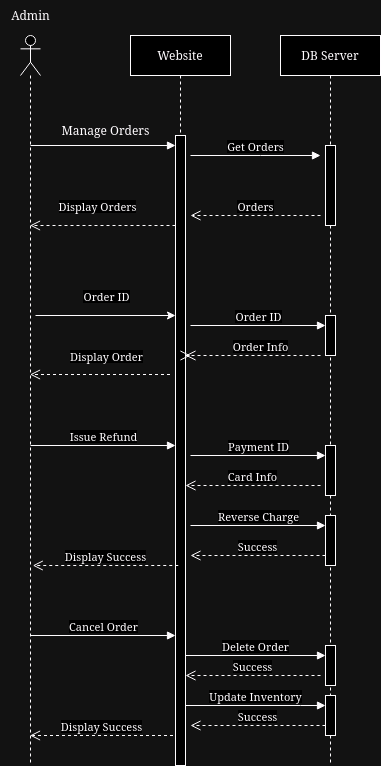

The diagram above was exported from draw.io. Its source (the exported page's mxGraphModel, read from the mxfile embedded in the PNG):
<mxGraphModel dx="1434" dy="778" grid="1" gridSize="10" guides="1" tooltips="1" connect="1" arrows="1" fold="1" page="1" pageScale="1" pageWidth="850" pageHeight="1100" math="0" shadow="0">
  <root>
    <mxCell id="0" />
    <mxCell id="1" parent="0" />
    <mxCell id="9qEvB95c6-eQE3mT2UkR-4" value="Website" style="shape=umlLifeline;perimeter=lifelinePerimeter;whiteSpace=wrap;html=1;container=1;dropTarget=0;collapsible=0;recursiveResize=0;outlineConnect=0;portConstraint=eastwest;newEdgeStyle={&quot;curved&quot;:0,&quot;rounded&quot;:0};" parent="1" vertex="1">
      <mxGeometry x="355" y="185" width="100" height="730" as="geometry" />
    </mxCell>
    <mxCell id="9qEvB95c6-eQE3mT2UkR-8" value="" style="html=1;points=[[0,0,0,0,5],[0,1,0,0,-5],[1,0,0,0,5],[1,1,0,0,-5]];perimeter=orthogonalPerimeter;outlineConnect=0;targetShapes=umlLifeline;portConstraint=eastwest;newEdgeStyle={&quot;curved&quot;:0,&quot;rounded&quot;:0};" parent="9qEvB95c6-eQE3mT2UkR-4" vertex="1">
      <mxGeometry x="45" y="100" width="10" height="630" as="geometry" />
    </mxCell>
    <mxCell id="9qEvB95c6-eQE3mT2UkR-5" value="DB Server" style="shape=umlLifeline;perimeter=lifelinePerimeter;whiteSpace=wrap;html=1;container=1;dropTarget=0;collapsible=0;recursiveResize=0;outlineConnect=0;portConstraint=eastwest;newEdgeStyle={&quot;curved&quot;:0,&quot;rounded&quot;:0};" parent="1" vertex="1">
      <mxGeometry x="505" y="185" width="100" height="730" as="geometry" />
    </mxCell>
    <mxCell id="9qEvB95c6-eQE3mT2UkR-11" value="" style="html=1;points=[[0,0,0,0,5],[0,1,0,0,-5],[1,0,0,0,5],[1,1,0,0,-5]];perimeter=orthogonalPerimeter;outlineConnect=0;targetShapes=umlLifeline;portConstraint=eastwest;newEdgeStyle={&quot;curved&quot;:0,&quot;rounded&quot;:0};" parent="9qEvB95c6-eQE3mT2UkR-5" vertex="1">
      <mxGeometry x="45" y="110" width="10" height="80" as="geometry" />
    </mxCell>
    <mxCell id="9qEvB95c6-eQE3mT2UkR-19" value="" style="html=1;points=[[0,0,0,0,5],[0,1,0,0,-5],[1,0,0,0,5],[1,1,0,0,-5]];perimeter=orthogonalPerimeter;outlineConnect=0;targetShapes=umlLifeline;portConstraint=eastwest;newEdgeStyle={&quot;curved&quot;:0,&quot;rounded&quot;:0};" parent="9qEvB95c6-eQE3mT2UkR-5" vertex="1">
      <mxGeometry x="45" y="280" width="10" height="40" as="geometry" />
    </mxCell>
    <mxCell id="9qEvB95c6-eQE3mT2UkR-35" value="" style="html=1;points=[[0,0,0,0,5],[0,1,0,0,-5],[1,0,0,0,5],[1,1,0,0,-5]];perimeter=orthogonalPerimeter;outlineConnect=0;targetShapes=umlLifeline;portConstraint=eastwest;newEdgeStyle={&quot;curved&quot;:0,&quot;rounded&quot;:0};" parent="9qEvB95c6-eQE3mT2UkR-5" vertex="1">
      <mxGeometry x="45" y="410" width="10" height="50" as="geometry" />
    </mxCell>
    <mxCell id="9qEvB95c6-eQE3mT2UkR-37" value="" style="html=1;points=[[0,0,0,0,5],[0,1,0,0,-5],[1,0,0,0,5],[1,1,0,0,-5]];perimeter=orthogonalPerimeter;outlineConnect=0;targetShapes=umlLifeline;portConstraint=eastwest;newEdgeStyle={&quot;curved&quot;:0,&quot;rounded&quot;:0};" parent="9qEvB95c6-eQE3mT2UkR-5" vertex="1">
      <mxGeometry x="45" y="480" width="10" height="50" as="geometry" />
    </mxCell>
    <mxCell id="9qEvB95c6-eQE3mT2UkR-44" value="" style="html=1;points=[[0,0,0,0,5],[0,1,0,0,-5],[1,0,0,0,5],[1,1,0,0,-5]];perimeter=orthogonalPerimeter;outlineConnect=0;targetShapes=umlLifeline;portConstraint=eastwest;newEdgeStyle={&quot;curved&quot;:0,&quot;rounded&quot;:0};" parent="9qEvB95c6-eQE3mT2UkR-5" vertex="1">
      <mxGeometry x="45" y="610" width="10" height="40" as="geometry" />
    </mxCell>
    <mxCell id="9qEvB95c6-eQE3mT2UkR-46" value="" style="html=1;points=[[0,0,0,0,5],[0,1,0,0,-5],[1,0,0,0,5],[1,1,0,0,-5]];perimeter=orthogonalPerimeter;outlineConnect=0;targetShapes=umlLifeline;portConstraint=eastwest;newEdgeStyle={&quot;curved&quot;:0,&quot;rounded&quot;:0};" parent="9qEvB95c6-eQE3mT2UkR-5" vertex="1">
      <mxGeometry x="45" y="660" width="10" height="40" as="geometry" />
    </mxCell>
    <mxCell id="9qEvB95c6-eQE3mT2UkR-9" value="" style="html=1;verticalAlign=bottom;endArrow=block;curved=0;rounded=0;" parent="1" target="9qEvB95c6-eQE3mT2UkR-8" edge="1">
      <mxGeometry width="80" relative="1" as="geometry">
        <mxPoint x="255" y="295" as="sourcePoint" />
        <mxPoint x="405" y="295" as="targetPoint" />
      </mxGeometry>
    </mxCell>
    <mxCell id="9qEvB95c6-eQE3mT2UkR-10" value="&lt;div&gt;Get Orders&lt;/div&gt;" style="html=1;verticalAlign=bottom;endArrow=block;curved=0;rounded=0;" parent="1" edge="1">
      <mxGeometry x="0.0036" width="80" relative="1" as="geometry">
        <mxPoint x="415" y="305" as="sourcePoint" />
        <mxPoint x="545" y="305" as="targetPoint" />
        <Array as="points">
          <mxPoint x="485" y="305" />
        </Array>
        <mxPoint as="offset" />
      </mxGeometry>
    </mxCell>
    <mxCell id="9qEvB95c6-eQE3mT2UkR-12" value="&lt;div&gt;Orders&lt;/div&gt;" style="html=1;verticalAlign=bottom;endArrow=open;dashed=1;endSize=8;curved=0;rounded=0;" parent="1" edge="1">
      <mxGeometry relative="1" as="geometry">
        <mxPoint x="545" y="365" as="sourcePoint" />
        <mxPoint x="415" y="365" as="targetPoint" />
      </mxGeometry>
    </mxCell>
    <mxCell id="9qEvB95c6-eQE3mT2UkR-13" value="Display Orders" style="html=1;verticalAlign=bottom;endArrow=open;dashed=1;endSize=8;curved=0;rounded=0;" parent="1" target="9qEvB95c6-eQE3mT2UkR-27" edge="1">
      <mxGeometry x="0.0714" y="-10" relative="1" as="geometry">
        <mxPoint x="400" y="375" as="sourcePoint" />
        <mxPoint x="260" y="375" as="targetPoint" />
        <mxPoint as="offset" />
      </mxGeometry>
    </mxCell>
    <mxCell id="9qEvB95c6-eQE3mT2UkR-16" style="edgeStyle=orthogonalEdgeStyle;rounded=0;orthogonalLoop=1;jettySize=auto;html=1;curved=0;" parent="1" edge="1">
      <mxGeometry relative="1" as="geometry">
        <mxPoint x="260" y="465" as="sourcePoint" />
        <mxPoint x="400" y="465" as="targetPoint" />
      </mxGeometry>
    </mxCell>
    <mxCell id="9qEvB95c6-eQE3mT2UkR-17" value="Order ID" style="edgeLabel;html=1;align=center;verticalAlign=middle;resizable=0;points=[];" parent="9qEvB95c6-eQE3mT2UkR-16" vertex="1" connectable="0">
      <mxGeometry x="-0.1571" y="2" relative="1" as="geometry">
        <mxPoint x="11" y="-18" as="offset" />
      </mxGeometry>
    </mxCell>
    <mxCell id="9qEvB95c6-eQE3mT2UkR-18" value="Order ID" style="html=1;verticalAlign=bottom;endArrow=block;curved=0;rounded=0;" parent="1" target="9qEvB95c6-eQE3mT2UkR-19" edge="1">
      <mxGeometry width="80" relative="1" as="geometry">
        <mxPoint x="415" y="475" as="sourcePoint" />
        <mxPoint x="535" y="475" as="targetPoint" />
      </mxGeometry>
    </mxCell>
    <mxCell id="9qEvB95c6-eQE3mT2UkR-20" value="Order Info" style="html=1;verticalAlign=bottom;endArrow=open;dashed=1;endSize=8;curved=0;rounded=0;endFill=0;" parent="1" edge="1">
      <mxGeometry x="1" y="70" relative="1" as="geometry">
        <mxPoint x="410" y="505" as="sourcePoint" />
        <mxPoint x="415" y="505" as="targetPoint" />
        <mxPoint x="70" y="70" as="offset" />
      </mxGeometry>
    </mxCell>
    <mxCell id="9qEvB95c6-eQE3mT2UkR-21" value="Display Order" style="html=1;verticalAlign=bottom;endArrow=open;dashed=1;endSize=8;curved=0;rounded=0;" parent="1" target="9qEvB95c6-eQE3mT2UkR-27" edge="1">
      <mxGeometry x="-0.0702" y="-9" relative="1" as="geometry">
        <mxPoint x="394.5" y="524" as="sourcePoint" />
        <mxPoint x="245" y="524" as="targetPoint" />
        <mxPoint x="1" as="offset" />
      </mxGeometry>
    </mxCell>
    <mxCell id="9qEvB95c6-eQE3mT2UkR-26" value="" style="html=1;verticalAlign=bottom;endArrow=open;dashed=1;endSize=8;curved=0;rounded=0;" parent="1" target="9qEvB95c6-eQE3mT2UkR-8" edge="1">
      <mxGeometry relative="1" as="geometry">
        <mxPoint x="545" y="505" as="sourcePoint" />
        <mxPoint x="410" y="505" as="targetPoint" />
      </mxGeometry>
    </mxCell>
    <mxCell id="9qEvB95c6-eQE3mT2UkR-27" value="" style="shape=umlLifeline;perimeter=lifelinePerimeter;whiteSpace=wrap;html=1;container=1;dropTarget=0;collapsible=0;recursiveResize=0;outlineConnect=0;portConstraint=eastwest;newEdgeStyle={&quot;curved&quot;:0,&quot;rounded&quot;:0};participant=umlActor;" parent="1" vertex="1">
      <mxGeometry x="245" y="185" width="20" height="730" as="geometry" />
    </mxCell>
    <mxCell id="9qEvB95c6-eQE3mT2UkR-28" value="Admin" style="text;html=1;align=center;verticalAlign=middle;resizable=0;points=[];autosize=1;strokeColor=none;fillColor=none;" parent="1" vertex="1">
      <mxGeometry x="225" y="150" width="60" height="30" as="geometry" />
    </mxCell>
    <mxCell id="9qEvB95c6-eQE3mT2UkR-29" value="&lt;div&gt;Manage Orders&lt;/div&gt;" style="text;html=1;align=center;verticalAlign=middle;resizable=0;points=[];autosize=1;strokeColor=none;fillColor=none;" parent="1" vertex="1">
      <mxGeometry x="275" y="265" width="110" height="30" as="geometry" />
    </mxCell>
    <mxCell id="9qEvB95c6-eQE3mT2UkR-31" value="Issue Refund" style="html=1;verticalAlign=bottom;endArrow=block;curved=0;rounded=0;" parent="1" target="9qEvB95c6-eQE3mT2UkR-8" edge="1">
      <mxGeometry x="0.0033" width="80" relative="1" as="geometry">
        <mxPoint x="255" y="595" as="sourcePoint" />
        <mxPoint x="385" y="595" as="targetPoint" />
        <mxPoint as="offset" />
      </mxGeometry>
    </mxCell>
    <mxCell id="9qEvB95c6-eQE3mT2UkR-34" value="Payment ID" style="html=1;verticalAlign=bottom;endArrow=block;curved=0;rounded=0;" parent="1" target="9qEvB95c6-eQE3mT2UkR-35" edge="1">
      <mxGeometry width="80" relative="1" as="geometry">
        <mxPoint x="415" y="605" as="sourcePoint" />
        <mxPoint x="535" y="605" as="targetPoint" />
      </mxGeometry>
    </mxCell>
    <mxCell id="9qEvB95c6-eQE3mT2UkR-36" value="Card Info" style="html=1;verticalAlign=bottom;endArrow=open;dashed=1;endSize=8;curved=0;rounded=0;" parent="1" target="9qEvB95c6-eQE3mT2UkR-8" edge="1">
      <mxGeometry relative="1" as="geometry">
        <mxPoint x="545" y="635" as="sourcePoint" />
        <mxPoint x="435" y="635" as="targetPoint" />
      </mxGeometry>
    </mxCell>
    <mxCell id="9qEvB95c6-eQE3mT2UkR-38" value="Reverse Charge" style="html=1;verticalAlign=bottom;endArrow=block;curved=0;rounded=0;" parent="1" target="9qEvB95c6-eQE3mT2UkR-37" edge="1">
      <mxGeometry width="80" relative="1" as="geometry">
        <mxPoint x="415" y="675" as="sourcePoint" />
        <mxPoint x="495" y="675" as="targetPoint" />
      </mxGeometry>
    </mxCell>
    <mxCell id="9qEvB95c6-eQE3mT2UkR-40" value="Success" style="html=1;verticalAlign=bottom;endArrow=open;dashed=1;endSize=8;curved=0;rounded=0;" parent="1" edge="1">
      <mxGeometry relative="1" as="geometry">
        <mxPoint x="550" y="705" as="sourcePoint" />
        <mxPoint x="415" y="705" as="targetPoint" />
      </mxGeometry>
    </mxCell>
    <mxCell id="9qEvB95c6-eQE3mT2UkR-41" value="Display Success" style="html=1;verticalAlign=bottom;endArrow=open;dashed=1;endSize=8;curved=0;rounded=0;" parent="1" edge="1">
      <mxGeometry relative="1" as="geometry">
        <mxPoint x="402.75" y="715" as="sourcePoint" />
        <mxPoint x="257.25" y="715" as="targetPoint" />
      </mxGeometry>
    </mxCell>
    <mxCell id="9qEvB95c6-eQE3mT2UkR-42" value="Cancel Order" style="html=1;verticalAlign=bottom;endArrow=block;curved=0;rounded=0;" parent="1" target="9qEvB95c6-eQE3mT2UkR-8" edge="1">
      <mxGeometry width="80" relative="1" as="geometry">
        <mxPoint x="255" y="785" as="sourcePoint" />
        <mxPoint x="335" y="785" as="targetPoint" />
      </mxGeometry>
    </mxCell>
    <mxCell id="9qEvB95c6-eQE3mT2UkR-43" value="Delete Order" style="html=1;verticalAlign=bottom;endArrow=block;curved=0;rounded=0;" parent="1" source="9qEvB95c6-eQE3mT2UkR-8" edge="1">
      <mxGeometry width="80" relative="1" as="geometry">
        <mxPoint x="435" y="805" as="sourcePoint" />
        <mxPoint x="550" y="805" as="targetPoint" />
      </mxGeometry>
    </mxCell>
    <mxCell id="9qEvB95c6-eQE3mT2UkR-45" value="Success" style="html=1;verticalAlign=bottom;endArrow=open;dashed=1;endSize=8;curved=0;rounded=0;" parent="1" target="9qEvB95c6-eQE3mT2UkR-8" edge="1">
      <mxGeometry relative="1" as="geometry">
        <mxPoint x="545" y="825" as="sourcePoint" />
        <mxPoint x="465" y="825" as="targetPoint" />
      </mxGeometry>
    </mxCell>
    <mxCell id="9qEvB95c6-eQE3mT2UkR-47" value="Update Inventory" style="html=1;verticalAlign=bottom;endArrow=block;curved=0;rounded=0;" parent="1" source="9qEvB95c6-eQE3mT2UkR-8" target="9qEvB95c6-eQE3mT2UkR-46" edge="1">
      <mxGeometry width="80" relative="1" as="geometry">
        <mxPoint x="435" y="855" as="sourcePoint" />
        <mxPoint x="545" y="855" as="targetPoint" />
        <Array as="points">
          <mxPoint x="525" y="855" />
        </Array>
      </mxGeometry>
    </mxCell>
    <mxCell id="9qEvB95c6-eQE3mT2UkR-48" value="Success" style="html=1;verticalAlign=bottom;endArrow=open;dashed=1;endSize=8;curved=0;rounded=0;" parent="1" edge="1">
      <mxGeometry relative="1" as="geometry">
        <mxPoint x="550" y="875" as="sourcePoint" />
        <mxPoint x="415" y="875" as="targetPoint" />
      </mxGeometry>
    </mxCell>
    <mxCell id="9qEvB95c6-eQE3mT2UkR-49" value="Display Success" style="html=1;verticalAlign=bottom;endArrow=open;dashed=1;endSize=8;curved=0;rounded=0;" parent="1" target="9qEvB95c6-eQE3mT2UkR-27" edge="1">
      <mxGeometry relative="1" as="geometry">
        <mxPoint x="397.5" y="885" as="sourcePoint" />
        <mxPoint x="262.5" y="885" as="targetPoint" />
      </mxGeometry>
    </mxCell>
  </root>
</mxGraphModel>